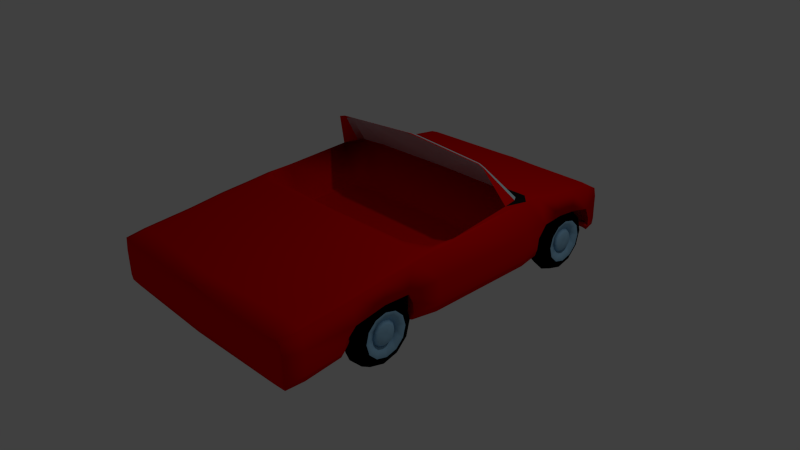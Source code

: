 # Source: car.blend  (saved by Blender 2.75.0; exported with 4.5.12 LTS)
import bpy
from mathutils import Matrix  # noqa: F401  (used for matrix-valued properties, if any)

bpy.ops.wm.read_factory_settings(use_empty=True)
scene = bpy.context.scene
scene.name = 'Scene'

# ---- collections
col_collection_1 = bpy.data.collections.new('Collection 1'); scene.collection.children.link(col_collection_1)

# ---- materials (node trees are filled in below, after node groups)
mat_car_main = bpy.data.materials.new('car-main')
mat_car_main.alpha_threshold = 0.0
mat_car_main.use_transparent_shadow = False
mat_car_main.diffuse_color = (0.8, 0.0008931, 0.0, 1.0)
mat_car_main.roughness = 0.5
mat_car_main.line_color = (0.0, 0.0, 0.0, 1.0)
mat_glass = bpy.data.materials.new('glass')
mat_glass.alpha_threshold = 0.0
mat_glass.use_transparent_shadow = False
mat_glass.diffuse_color = (0.5185, 0.7545, 0.8, 1.0)
mat_glass.roughness = 0.5
mat_underglass = bpy.data.materials.new('underglass')
mat_underglass.alpha_threshold = 0.0
mat_underglass.use_transparent_shadow = False
mat_underglass.diffuse_color = (0.01109, 0.01109, 0.01109, 1.0)
mat_underglass.specular_color = (0.2019, 0.2019, 0.2019)
mat_underglass.roughness = 0.5
mat_underglass.specular_intensity = 0.03237
mat_wheel_tyre = bpy.data.materials.new('wheel-tyre')
mat_wheel_tyre.alpha_threshold = 0.0
mat_wheel_tyre.use_transparent_shadow = False
mat_wheel_tyre.diffuse_color = (0.0, 0.0, 0.0, 1.0)
mat_wheel_tyre.specular_color = (0.2598, 0.2598, 0.2598)
mat_wheel_tyre.roughness = 0.5
mat_wheel_tyre.specular_intensity = 0.1906
mat_wheel_center = bpy.data.materials.new('wheel-center')
mat_wheel_center.alpha_threshold = 0.0
mat_wheel_center.use_transparent_shadow = False
mat_wheel_center.diffuse_color = (0.3224, 0.5831, 0.8, 1.0)
mat_wheel_center.roughness = 0.5

# ---- material node trees

# ---- world
world_world = bpy.data.worlds.new('World'); scene.world = world_world
world_world.color = (0.05088, 0.05088, 0.05088)
world_world.use_sun_shadow = False
world_world.sun_shadow_jitter_overblur = 0.0
world_world.cycles.sampling_method = 'MANUAL'
world_world.cycles.sample_map_resolution = 256

# ---- cameras
cam_camera = bpy.data.cameras.new('Camera')
cam_camera.clip_end = 100.0
cam_camera.lens = 35.0
cam_camera.sensor_width = 32.0
cam_camera.sensor_height = 18.0
cam_camera.ortho_scale = 7.314
cam_camera.dof.focus_distance = 0.0
cam_camera.dof.aperture_fstop = 128.0

# ---- lights
light_lamp = bpy.data.lights.new('Lamp', 'POINT')
light_lamp.transmission_factor = 0.0
light_lamp.cutoff_distance = 30.0
light_lamp.energy = 100.0
light_lamp.shadow_buffer_clip_start = 1.001
light_lamp.shadow_soft_size = 0.1
light_lamp.shadow_maximum_resolution = 0.006
light_lamp.use_absolute_resolution = True
light_lamp.cycles.use_multiple_importance_sampling = False

# ---- meshes
me_cube = bpy.data.meshes.new('Cube')
me_cube.from_pydata([(1.552, 1.084, 0.01829), (1.552, -0.4261, 0.01829), (1.458, 1.216, 0.8252), (1.554, -0.4674, 0.8131), (1.454, 2.686, 0.0166), (1.446, 2.686, 0.5453), (1.544, -2.556, 0.01816), (1.544, -2.556, 0.5964), (1.601, 1.084, 0.4669), (1.601, -0.4261, 0.4571), (1.458, 2.698, 0.4291), (1.552, -2.565, 0.4249), (1.601, 1.084, 0.1292), (1.601, -0.4261, 0.1292), (1.458, 2.698, 0.09742), (1.552, -2.565, 0.09223), (1.494, -1.788, 0.01931), (1.552, -1.667, 0.6901), (1.561, -1.627, 0.3719), (1.52, -1.769, 0.084), (1.45, -1.554, 0.4098), (1.458, 1.779, 0.7316), (1.55, 1.818, 0.4647), (1.424, -0.826, 0.467), (1.552, -2.312, 0.01514), (1.574, -2.312, 0.3841), (1.574, -2.312, 0.09616), (1.552, -2.312, 0.6311), (1.525, 2.413, 0.351), (1.516, 2.498, 0.07363), (1.493, 2.498, 0.008895), (1.458, 2.531, 0.6324), (1.552, -0.7965, 0.7829), (1.494, -0.7577, 0.0278), (1.561, -0.8656, 0.4311), (1.522, -0.7534, 0.1116), (1.494, 1.415, 0.01892), (1.458, 1.453, 0.8008), (1.555, 1.52, 0.444), (1.516, 1.424, 0.106), (1.347, 1.084, 0.004514), (1.347, -0.4261, 0.004514), (1.345, 1.325, 0.8398), (1.345, -0.6663, 0.84), (1.347, 2.689, 0.01475), (1.339, 2.689, 0.5494), (1.347, -2.565, 0.01475), (1.347, -2.565, 0.6038), (1.347, -2.592, 0.4229), (1.347, 2.707, 0.4283), (1.347, -2.592, 0.09184), (1.347, 2.707, 0.09727), (1.347, -1.667, 0.7293), (1.358, -1.615, 0.01412), (1.347, 1.779, 0.7476), (1.137, 1.785, 0.01591), (1.347, -2.312, 0.6573), (1.347, -2.312, 0.004514), (1.347, 2.531, 0.6465), (1.179, 2.522, 0.01912), (1.356, -0.8315, 0.0154), (1.347, -0.7965, 0.8263), (1.176, 1.457, 0.02272), (1.347, 1.453, 0.819), (1.482, 0.7971, 0.9092), (1.522, -0.1325, 0.8366), (1.175, 1.251, 0.841), (1.175, -0.594, 0.8411), (1.438, 2.484, 0.4139), (1.436, 1.487, 0.521), (1.425, -0.7532, 0.1327), (1.42, 1.443, 0.1462), (1.442, 2.533, 0.1075), (1.436, -1.627, 0.1091), (1.552, -2.565, 0.2237), (1.527, -1.744, 0.2018), (1.574, -2.312, 0.2134), (1.347, -2.592, 0.2227), (1.445, -1.627, 0.252), (1.567, -1.217, 0.4494), (1.438, -1.19, 0.5038), (1.552, -1.19, 0.7508), (1.347, -1.19, 0.7824), (1.601, 1.084, 0.2344), (1.601, -0.4261, 0.2345), (1.527, -0.7695, 0.2618), (1.522, 1.439, 0.2631), (1.423, -0.7532, 0.3248), (1.429, 1.443, 0.3418), (1.458, 2.168, 0.677), (1.538, 2.127, 0.4273), (1.347, 2.168, 0.6921), (1.436, 1.785, 0.5377), (1.436, 2.157, 0.4864), (1.211, 1.788, 0.06281), (1.215, 2.409, 0.05558), (1.21, 1.524, 0.06128), (1.23, 2.409, 0.4016), (1.228, 1.524, 0.4963), (1.212, 1.521, 0.1664), (1.233, 2.411, 0.1339), (1.22, 1.521, 0.3317), (1.227, 1.788, 0.4836), (1.228, 2.117, 0.4427), (1.221, 1.795, 0.3011), (1.458, 2.698, 0.2557), (1.215, 1.795, 0.1709), (1.521, 2.485, 0.1968), (1.347, 2.707, 0.2553), (1.443, 2.533, 0.2621), (1.234, 2.411, 0.2677), (1.226, 2.103, 0.2834), (1.137, 2.157, 0.01591), (1.211, 2.117, 0.06234), (1.477, -0.8458, 0.4491), (1.221, 2.103, 0.1643), (1.449, -1.667, 0.7097), (1.482, 1.503, 0.4825), (1.482, 2.448, 0.3824), (1.478, -1.698, 0.09654), (1.449, -2.312, 0.6442), (1.491, -1.59, 0.3909), (1.43, 2.51, 0.01401), (1.449, -0.7965, 0.8046), (1.474, -0.7533, 0.1221), (1.429, 1.436, 0.02082), (1.449, 1.084, 0.0114), (1.449, -0.4261, 0.0114), (1.402, 1.27, 0.8325), (1.449, -0.5668, 0.8265), (1.4, 2.688, 0.01568), (1.392, 2.688, 0.5474), (1.445, -2.561, 0.01645), (1.445, -2.561, 0.6001), (1.449, -2.579, 0.4239), (1.402, 2.703, 0.4287), (1.449, -2.579, 0.09204), (1.402, 2.703, 0.09735), (1.426, -1.701, 0.01671), (1.402, 1.779, 0.7396), (1.449, -2.312, 0.009826), (1.402, 2.531, 0.6394), (1.425, -0.7946, 0.0216), (1.402, 1.453, 0.8099), (1.385, 1.096, 0.9027), (1.419, -0.4886, 0.8388), (1.468, 1.433, 0.1261), (1.479, 2.516, 0.09055), (1.486, -1.686, 0.2269), (1.449, -2.579, 0.2232), (1.449, -1.19, 0.7666), (1.48, -1.204, 0.4766), (1.475, -0.7614, 0.2933), (1.476, 1.441, 0.3025), (1.402, 2.168, 0.6846), (1.478, 1.801, 0.5012), (1.478, 2.142, 0.4568), (1.402, 2.703, 0.2555), (1.482, 2.509, 0.2294), (1.295, 0.5902, 1.401), (1.153, 0.6721, 1.396), (1.192, 0.7334, 1.341), (1.102, 0.7437, 1.366), (1.5, -1.667, 0.6999), (1.5, -2.312, 0.6376), (1.462, 2.504, 0.01145), (1.5, -0.7965, 0.7937), (1.461, 1.425, 0.01987), (1.5, -1.19, 0.7587), (1.501, -1.21, 0.463), (1.501, -0.7655, 0.2775), (1.499, 1.44, 0.2828), (1.499, 2.134, 0.4421), (1.504, -0.8557, 0.4401), (1.505, 1.511, 0.4633), (1.504, 2.431, 0.3667), (1.499, -1.734, 0.09027), (1.511, -1.609, 0.3814), (1.498, -0.7533, 0.1168), (1.5, 1.084, 0.01485), (1.5, -0.4261, 0.01485), (1.43, 1.243, 0.8288), (1.501, -0.5171, 0.8198), (1.427, 2.687, 0.01614), (1.419, 2.687, 0.5463), (1.495, -2.559, 0.01731), (1.495, -2.559, 0.5983), (1.5, -2.572, 0.4244), (1.43, 2.7, 0.4289), (1.5, -2.572, 0.09213), (1.43, 2.7, 0.09738), (1.46, -1.744, 0.01801), (1.43, 1.779, 0.7356), (1.5, -2.312, 0.01248), (1.43, 2.531, 0.6359), (1.46, -0.7761, 0.0247), (1.43, 1.453, 0.8053), (1.44, 1.016, 0.9059), (1.479, -0.4027, 0.8377), (1.492, 1.429, 0.116), (1.498, 2.507, 0.08209), (1.506, -1.715, 0.2143), (1.5, -2.572, 0.2234), (1.43, 2.168, 0.6808), (1.499, 1.81, 0.4829), (1.43, 2.7, 0.2556), (1.501, 2.497, 0.2131), (1.243, 0.6618, 1.371), (1.204, 0.6005, 1.426), (1.432, 0.7192, 0.3103), (1.465, -0.05869, 0.2495), (1.175, 1.099, 0.2532), (1.175, -0.4449, 0.2532), (1.351, 0.9692, 0.3048), (1.379, -0.3567, 0.2513), (1.396, 0.9021, 0.3075), (1.429, -0.2848, 0.2504), (1.363, 0.6244, 0.3004), (1.389, 0.03124, 0.254), (1.168, 0.9139, 0.2569), (1.168, -0.2632, 0.2569), (1.302, 0.8149, 0.2962), (1.323, -0.1959, 0.2555), (1.337, 0.7637, 0.2983), (1.361, -0.1412, 0.2548), (-1.552, 1.084, 0.01829), (-1.552, -0.4261, 0.01829), (-1.458, 1.216, 0.8252), (-1.554, -0.4674, 0.8131), (-1.454, 2.686, 0.0166), (-1.446, 2.686, 0.5453), (-1.544, -2.556, 0.01816), (-1.544, -2.556, 0.5964), (-1.601, 1.084, 0.4669), (-1.601, -0.4261, 0.4571), (-1.458, 2.698, 0.4291), (-1.552, -2.565, 0.4249), (-1.601, 1.084, 0.1292), (-1.601, -0.4261, 0.1292), (-1.458, 2.698, 0.09742), (-1.552, -2.565, 0.09223), (-1.494, -1.788, 0.01931), (-1.552, -1.667, 0.6901), (-1.561, -1.627, 0.3719), (-1.52, -1.769, 0.084), (-1.45, -1.554, 0.4098), (-1.458, 1.779, 0.7316), (-1.55, 1.818, 0.4647), (-1.424, -0.826, 0.467), (-1.552, -2.312, 0.01514), (-1.574, -2.312, 0.3841), (-1.574, -2.312, 0.09616), (-1.552, -2.312, 0.6311), (-1.525, 2.413, 0.351), (-1.516, 2.498, 0.07363), (-1.493, 2.498, 0.008895), (-1.458, 2.531, 0.6324), (-1.552, -0.7965, 0.7829), (-1.494, -0.7577, 0.0278), (-1.561, -0.8656, 0.4311), (-1.522, -0.7534, 0.1116), (-1.494, 1.415, 0.01892), (-1.458, 1.453, 0.8008), (-1.555, 1.52, 0.444), (-1.516, 1.424, 0.106), (-1.347, 1.084, 0.004514), (-1.347, -0.4261, 0.004514), (-1.345, 1.325, 0.8398), (-1.345, -0.6663, 0.84), (-1.347, 2.689, 0.01475), (-1.339, 2.689, 0.5494), (-1.347, -2.565, 0.01475), (-1.347, -2.565, 0.6038), (-1.347, -2.592, 0.4229), (-1.347, 2.707, 0.4283), (-1.347, -2.592, 0.09184), (-1.347, 2.707, 0.09727), (-1.347, -1.667, 0.7293), (-1.358, -1.615, 0.01412), (-1.347, 1.779, 0.7476), (-1.137, 1.785, 0.01591), (-1.347, -2.312, 0.6573), (-1.347, -2.312, 0.004514), (-1.347, 2.531, 0.6465), (-1.179, 2.522, 0.01912), (-1.356, -0.8315, 0.0154), (-1.347, -0.7965, 0.8263), (-1.176, 1.457, 0.02272), (-1.347, 1.453, 0.819), (0.0, 1.319, 0.004514), (0.0, -0.6624, 0.004514), (0.0, 1.319, 0.8413), (0.0, -0.6624, 0.8413), (0.0, 2.707, 0.004515), (0.0, 2.707, 0.5726), (0.0, -2.592, 0.004514), (0.0, -2.592, 0.6261), (0.0, -2.592, 0.4242), (0.0, 2.707, 0.4242), (0.0, -2.592, 0.08639), (0.0, 2.707, 0.0864), (0.0, -1.627, 0.004514), (0.0, 1.774, 0.7948), (0.0, -2.38, 0.004514), (0.0, 2.562, 0.6429), (0.0, -0.7532, 0.004514), (0.0, 1.422, 0.8295), (0.0, -1.627, 0.7337), (0.0, 1.774, 0.004514), (0.0, -2.38, 0.6498), (0.0, 2.562, 0.004515), (0.0, -0.7532, 0.8311), (0.0, 1.422, 0.004514), (-1.482, 0.7971, 0.9092), (-1.522, -0.1325, 0.8366), (-1.175, 1.251, 0.841), (-1.175, -0.594, 0.8411), (0.0, 1.277, 0.8413), (0.0, -0.62, 0.8413), (-1.438, 2.484, 0.4139), (-1.436, 1.487, 0.521), (-1.425, -0.7532, 0.1327), (-1.42, 1.443, 0.1462), (-1.442, 2.533, 0.1075), (-1.436, -1.627, 0.1091), (-1.552, -2.565, 0.2237), (-1.527, -1.744, 0.2018), (-1.574, -2.312, 0.2134), (-1.347, -2.592, 0.2227), (0.0, -2.592, 0.2118), (-1.445, -1.627, 0.252), (-1.567, -1.217, 0.4494), (-1.438, -1.19, 0.5038), (-1.552, -1.19, 0.7508), (-1.347, -1.19, 0.7824), (0.0, -1.19, 0.7824), (-1.601, 1.084, 0.2344), (-1.601, -0.4261, 0.2345), (-1.527, -0.7695, 0.2618), (-1.522, 1.439, 0.2631), (-1.423, -0.7532, 0.3248), (-1.429, 1.443, 0.3418), (-1.458, 2.168, 0.677), (-1.538, 2.127, 0.4273), (-1.347, 2.168, 0.6921), (0.0, 2.168, 0.7188), (-1.436, 1.785, 0.5377), (-1.436, 2.157, 0.4864), (-1.211, 1.788, 0.06281), (-1.215, 2.409, 0.05558), (-1.21, 1.524, 0.06128), (-1.23, 2.409, 0.4016), (-1.228, 1.524, 0.4963), (-1.212, 1.521, 0.1664), (-1.233, 2.411, 0.1339), (-1.22, 1.521, 0.3317), (-1.227, 1.788, 0.4836), (-1.228, 2.117, 0.4427), (-1.221, 1.795, 0.3011), (-1.458, 2.698, 0.2557), (-1.215, 1.795, 0.1709), (-1.521, 2.485, 0.1968), (-1.347, 2.707, 0.2553), (0.0, 2.707, 0.2553), (-1.443, 2.533, 0.2621), (-1.234, 2.411, 0.2677), (-1.226, 2.103, 0.2834), (-1.137, 2.157, 0.01591), (0.0, 2.168, 0.004515), (-1.211, 2.117, 0.06234), (-1.477, -0.8458, 0.4491), (-1.221, 2.103, 0.1643), (-1.449, -1.667, 0.7097), (-1.482, 1.503, 0.4825), (-1.482, 2.448, 0.3824), (-1.478, -1.698, 0.09654), (-1.449, -2.312, 0.6442), (-1.491, -1.59, 0.3909), (-1.43, 2.51, 0.01401), (-1.449, -0.7965, 0.8046), (-1.474, -0.7533, 0.1221), (-1.429, 1.436, 0.02082), (-1.449, 1.084, 0.0114), (-1.449, -0.4261, 0.0114), (-1.402, 1.27, 0.8325), (-1.449, -0.5668, 0.8265), (-1.4, 2.688, 0.01568), (-1.392, 2.688, 0.5474), (-1.445, -2.561, 0.01645), (-1.445, -2.561, 0.6001), (-1.449, -2.579, 0.4239), (-1.402, 2.703, 0.4287), (-1.449, -2.579, 0.09204), (-1.402, 2.703, 0.09735), (-1.426, -1.701, 0.01671), (-1.402, 1.779, 0.7396), (-1.449, -2.312, 0.009826), (-1.402, 2.531, 0.6394), (-1.425, -0.7946, 0.0216), (-1.402, 1.453, 0.8099), (-1.385, 1.096, 0.9027), (-1.419, -0.4886, 0.8388), (-1.468, 1.433, 0.1261), (-1.479, 2.516, 0.09055), (-1.486, -1.686, 0.2269), (-1.449, -2.579, 0.2232), (-1.449, -1.19, 0.7666), (-1.48, -1.204, 0.4766), (-1.475, -0.7614, 0.2933), (-1.476, 1.441, 0.3025), (-1.402, 2.168, 0.6846), (-1.478, 1.801, 0.5012), (-1.478, 2.142, 0.4568), (-1.402, 2.703, 0.2555), (-1.482, 2.509, 0.2294), (-1.295, 0.5902, 1.401), (-1.153, 0.6721, 1.396), (-1.192, 0.7334, 1.341), (-1.102, 0.7437, 1.366), (-1.5, -1.667, 0.6999), (-1.5, -2.312, 0.6376), (-1.462, 2.504, 0.01145), (-1.5, -0.7965, 0.7937), (-1.461, 1.425, 0.01987), (-1.5, -1.19, 0.7587), (-1.501, -1.21, 0.463), (-1.501, -0.7655, 0.2775), (-1.499, 1.44, 0.2828), (-1.499, 2.134, 0.4421), (-1.504, -0.8557, 0.4401), (-1.505, 1.511, 0.4633), (-1.504, 2.431, 0.3667), (-1.499, -1.734, 0.09027), (-1.511, -1.609, 0.3814), (-1.498, -0.7533, 0.1168), (-1.5, 1.084, 0.01485), (-1.5, -0.4261, 0.01485), (-1.43, 1.243, 0.8288), (-1.501, -0.5171, 0.8198), (-1.427, 2.687, 0.01614), (-1.419, 2.687, 0.5463), (-1.495, -2.559, 0.01731), (-1.495, -2.559, 0.5983), (-1.5, -2.572, 0.4244), (-1.43, 2.7, 0.4289), (-1.5, -2.572, 0.09213), (-1.43, 2.7, 0.09738), (-1.46, -1.744, 0.01801), (-1.43, 1.779, 0.7356), (-1.5, -2.312, 0.01248), (-1.43, 2.531, 0.6359), (-1.46, -0.7761, 0.0247), (-1.43, 1.453, 0.8053), (-1.44, 1.016, 0.9059), (-1.479, -0.4027, 0.8377), (-1.492, 1.429, 0.116), (-1.498, 2.507, 0.08209), (-1.506, -1.715, 0.2143), (-1.5, -2.572, 0.2234), (-1.43, 2.168, 0.6808), (-1.499, 1.81, 0.4829), (-1.43, 2.7, 0.2556), (-1.501, 2.497, 0.2131), (-1.243, 0.6618, 1.371), (-1.204, 0.6005, 1.426), (0.0, 0.6914, 1.465), (0.0, 0.763, 1.435), (0.0, 0.6198, 1.495), (-1.432, 0.7192, 0.3103), (-1.465, -0.05869, 0.2495), (-1.175, 1.099, 0.2532), (-1.175, -0.4449, 0.2532), (0.0, 1.121, 0.2534), (0.0, -0.4667, 0.2534), (-1.351, 0.9692, 0.3048), (-1.379, -0.3567, 0.2513), (-1.396, 0.9021, 0.3075), (-1.429, -0.2848, 0.2504), (-1.363, 0.6244, 0.3004), (-1.389, 0.03124, 0.254), (-1.168, 0.9139, 0.2569), (-1.168, -0.2632, 0.2569), (0.0, 0.9304, 0.257), (0.0, -0.2798, 0.257), (-1.302, 0.8149, 0.2962), (-1.323, -0.1959, 0.2555), (-1.337, 0.7637, 0.2983), (-1.361, -0.1412, 0.2548)], [], [(291, 42, 63, 306), (8, 2, 3, 9), (193, 24, 6, 185), (29, 30, 4, 14), (194, 31, 5, 184), (25, 27, 7, 11), (76, 25, 11, 74), (31, 28, 10, 5), (83, 8, 9, 84), (0, 12, 13, 1), (24, 26, 15, 6), (107, 29, 14, 105), (151, 80, 23, 114), (191, 176, 19, 16), (79, 81, 17, 18), (195, 33, 35, 178), (206, 107, 29, 200), (37, 38, 22, 21), (196, 37, 21, 192), (147, 72, 59, 122), (16, 19, 26, 24), (75, 18, 25, 76), (18, 17, 27, 25), (191, 16, 24, 193), (171, 199, 39, 86), (89, 90, 28, 31), (203, 89, 31, 194), (170, 178, 35, 85), (180, 1, 33, 195), (9, 3, 32, 34), (84, 9, 34, 85), (1, 13, 35, 33), (12, 0, 36, 39), (181, 2, 37, 196), (2, 8, 38, 37), (83, 12, 39, 86), (126, 40, 62, 125), (129, 43, 61, 123), (290, 41, 60, 305), (199, 39, 36, 167), (345, 91, 58, 304), (301, 53, 57, 303), (116, 52, 56, 120), (156, 155, 92, 93), (306, 63, 54, 302), (305, 60, 53, 301), (150, 82, 52, 116), (157, 137, 51, 108), (132, 136, 50, 46), (131, 135, 49, 45), (149, 134, 48, 77), (120, 56, 47, 133), (134, 133, 47, 48), (304, 58, 45, 294), (137, 130, 44, 51), (122, 59, 44, 130), (303, 57, 46, 295), (126, 127, 41, 40), (40, 289, 312, 62), (43, 292, 311, 61), (112, 368, 310, 59), (52, 307, 309, 56), (62, 312, 308, 55), (82, 335, 307, 52), (108, 51, 300, 363), (46, 50, 299, 295), (45, 49, 298, 294), (77, 48, 297, 329), (56, 309, 296, 47), (48, 47, 296, 297), (51, 44, 293, 300), (59, 310, 293, 44), (40, 41, 290, 289), (3, 2, 64, 65), (292, 43, 67, 318), (128, 42, 66, 144), (42, 291, 317, 66), (182, 3, 65, 198), (148, 119, 73, 78), (121, 148, 78, 20), (50, 77, 329, 299), (136, 149, 77, 50), (19, 75, 76, 26), (26, 76, 74, 15), (61, 311, 335, 82), (123, 61, 82, 150), (34, 32, 81, 79), (121, 20, 80, 151), (8, 83, 86, 38), (13, 84, 85, 35), (173, 170, 85, 34), (174, 171, 86, 38), (12, 83, 84, 13), (302, 54, 91, 345), (192, 21, 89, 203), (21, 22, 90, 89), (118, 156, 93, 68), (155, 117, 69, 92), (112, 59, 95, 113), (62, 55, 94, 96), (71, 62, 96, 99), (68, 93, 103, 97), (59, 72, 100, 95), (93, 92, 102, 103), (92, 69, 98, 102), (88, 69, 98, 101), (109, 72, 100, 110), (71, 88, 101, 99), (94, 106, 99, 96), (101, 104, 106, 99), (98, 102, 104, 101), (68, 109, 110, 97), (49, 108, 363, 298), (135, 157, 108, 49), (175, 28, 107, 206), (28, 107, 105, 10), (103, 102, 104, 111), (97, 103, 111, 110), (55, 112, 113, 94), (55, 308, 368, 112), (113, 95, 100, 115), (100, 115, 111, 110), (115, 106, 94, 113), (111, 104, 106, 115), (68, 118, 158, 109), (188, 205, 157, 135), (204, 174, 117, 155), (175, 172, 156, 118), (54, 139, 154, 91), (69, 88, 153, 117), (23, 87, 152, 114), (177, 121, 151, 169), (166, 123, 150, 168), (189, 202, 149, 136), (177, 201, 148, 121), (201, 176, 119, 148), (43, 129, 145, 67), (181, 128, 144, 197), (179, 180, 127, 126), (165, 122, 130, 183), (190, 183, 130, 137), (187, 186, 133, 134), (164, 120, 133, 186), (202, 187, 134, 149), (184, 188, 135, 131), (185, 189, 136, 132), (205, 190, 137, 157), (168, 150, 116, 163), (172, 204, 155, 156), (163, 116, 120, 164), (71, 146, 125, 62), (182, 129, 123, 166), (179, 126, 125, 167), (42, 128, 143, 63), (41, 127, 142, 60), (87, 70, 124, 152), (91, 154, 141, 58), (88, 71, 146, 153), (53, 138, 140, 57), (200, 147, 122, 165), (63, 143, 139, 54), (109, 158, 147, 72), (60, 142, 124, 70), (53, 73, 119, 138), (169, 151, 114, 173), (58, 141, 131, 45), (57, 140, 132, 46), (207, 161, 162, 160), (197, 144, 161, 207), (64, 197, 207, 159), (159, 207, 160, 208), (79, 169, 173, 34), (29, 200, 165, 30), (0, 179, 167, 36), (3, 182, 166, 32), (17, 163, 164, 27), (90, 22, 204, 172), (81, 168, 163, 17), (105, 14, 190, 205), (6, 15, 189, 185), (5, 10, 188, 184), (74, 11, 187, 202), (27, 164, 186, 7), (11, 7, 186, 187), (14, 4, 183, 190), (30, 165, 183, 4), (0, 1, 180, 179), (2, 181, 197, 64), (75, 19, 176, 201), (18, 75, 201, 177), (15, 74, 202, 189), (32, 166, 168, 81), (18, 177, 169, 79), (28, 90, 172, 175), (22, 38, 174, 204), (10, 105, 205, 188), (118, 175, 206, 158), (139, 192, 203, 154), (117, 153, 171, 174), (114, 152, 170, 173), (129, 182, 198, 145), (146, 199, 167, 125), (128, 181, 196, 143), (127, 180, 195, 142), (152, 124, 178, 170), (154, 203, 194, 141), (153, 146, 199, 171), (138, 191, 193, 140), (143, 196, 192, 139), (158, 206, 200, 147), (142, 195, 178, 124), (138, 119, 176, 191), (141, 194, 184, 131), (140, 193, 185, 132), (160, 162, 466, 465), (208, 160, 465, 467), (318, 67, 212, 473), (145, 198, 216, 214), (144, 66, 211, 213), (67, 145, 214, 212), (64, 197, 215, 209), (66, 317, 472, 211), (197, 144, 213, 215), (198, 65, 210, 216), (65, 64, 209, 210), (213, 211, 219, 221), (216, 210, 218, 224), (215, 213, 221, 223), (212, 214, 222, 220), (214, 216, 224, 222), (211, 472, 482, 219), (210, 209, 217, 218), (209, 215, 223, 217), (473, 212, 220, 483), (482, 483, 220, 219), (219, 220, 222, 221), (221, 222, 224, 223), (218, 217, 223, 224), (161, 144, 66, 162), (162, 66, 317, 466), (291, 306, 288, 267), (233, 234, 228, 227), (449, 441, 231, 249), (254, 239, 229, 255), (450, 440, 230, 256), (250, 236, 232, 252), (327, 325, 236, 250), (256, 230, 235, 253), (336, 337, 234, 233), (225, 226, 238, 237), (249, 231, 240, 251), (361, 359, 239, 254), (407, 370, 248, 332), (447, 241, 244, 432), (331, 243, 242, 333), (451, 434, 260, 258), (462, 456, 254, 361), (262, 246, 247, 263), (452, 448, 246, 262), (403, 378, 284, 323), (241, 249, 251, 244), (326, 327, 250, 243), (243, 250, 252, 242), (447, 449, 249, 241), (427, 339, 264, 455), (342, 256, 253, 343), (459, 450, 256, 342), (426, 338, 260, 434), (436, 451, 258, 226), (234, 259, 257, 228), (337, 338, 259, 234), (226, 258, 260, 238), (237, 264, 261, 225), (437, 452, 262, 227), (227, 262, 263, 233), (336, 339, 264, 237), (382, 381, 287, 265), (385, 379, 286, 268), (290, 305, 285, 266), (455, 423, 261, 264), (345, 304, 283, 344), (301, 303, 282, 278), (372, 376, 281, 277), (412, 347, 346, 411), (306, 302, 279, 288), (305, 301, 278, 285), (406, 372, 277, 334), (413, 362, 276, 393), (388, 271, 275, 392), (387, 270, 274, 391), (405, 328, 273, 390), (376, 389, 272, 281), (390, 273, 272, 389), (304, 294, 270, 283), (393, 276, 269, 386), (378, 386, 269, 284), (303, 295, 271, 282), (382, 265, 266, 383), (265, 287, 312, 289), (268, 286, 311, 292), (367, 284, 310, 368), (277, 281, 309, 307), (287, 280, 308, 312), (334, 277, 307, 335), (362, 363, 300, 276), (271, 295, 299, 275), (270, 294, 298, 274), (328, 329, 297, 273), (281, 272, 296, 309), (273, 297, 296, 272), (276, 300, 293, 269), (284, 269, 293, 310), (265, 289, 290, 266), (228, 314, 313, 227), (292, 318, 316, 268), (384, 400, 315, 267), (267, 315, 317, 291), (438, 454, 314, 228), (404, 330, 324, 375), (377, 245, 330, 404), (275, 299, 329, 328), (392, 275, 328, 405), (244, 251, 327, 326), (251, 240, 325, 327), (286, 334, 335, 311), (379, 406, 334, 286), (259, 331, 333, 257), (377, 407, 332, 245), (233, 263, 339, 336), (238, 260, 338, 337), (429, 259, 338, 426), (430, 263, 339, 427), (237, 238, 337, 336), (302, 345, 344, 279), (448, 459, 342, 246), (246, 342, 343, 247), (374, 319, 347, 412), (411, 346, 320, 373), (367, 369, 349, 284), (287, 350, 348, 280), (322, 353, 350, 287), (319, 351, 357, 347), (284, 349, 354, 323), (347, 357, 356, 346), (346, 356, 352, 320), (341, 355, 352, 320), (364, 365, 354, 323), (322, 353, 355, 341), (348, 350, 353, 360), (355, 353, 360, 358), (352, 355, 358, 356), (319, 351, 365, 364), (274, 298, 363, 362), (391, 274, 362, 413), (431, 462, 361, 253), (253, 235, 359, 361), (357, 366, 358, 356), (351, 365, 366, 357), (280, 348, 369, 367), (280, 367, 368, 308), (369, 371, 354, 349), (354, 365, 366, 371), (371, 369, 348, 360), (366, 371, 360, 358), (319, 364, 414, 374), (444, 391, 413, 461), (460, 411, 373, 430), (431, 374, 412, 428), (279, 344, 410, 395), (320, 373, 409, 341), (248, 370, 408, 340), (433, 425, 407, 377), (422, 424, 406, 379), (445, 392, 405, 458), (433, 377, 404, 457), (457, 404, 375, 432), (268, 316, 401, 385), (437, 453, 400, 384), (435, 382, 383, 436), (421, 439, 386, 378), (446, 393, 386, 439), (443, 390, 389, 442), (420, 442, 389, 376), (458, 405, 390, 443), (440, 387, 391, 444), (441, 388, 392, 445), (461, 413, 393, 446), (424, 419, 372, 406), (428, 412, 411, 460), (419, 420, 376, 372), (322, 287, 381, 402), (438, 422, 379, 385), (435, 423, 381, 382), (267, 288, 399, 384), (266, 285, 398, 383), (340, 408, 380, 321), (344, 283, 397, 410), (341, 409, 402, 322), (278, 282, 396, 394), (456, 421, 378, 403), (288, 279, 395, 399), (364, 323, 403, 414), (285, 321, 380, 398), (278, 394, 375, 324), (425, 429, 370, 407), (283, 270, 387, 397), (282, 271, 388, 396), (463, 416, 418, 417), (453, 463, 417, 400), (313, 415, 463, 453), (415, 464, 416, 463), (331, 259, 429, 425), (254, 255, 421, 456), (225, 261, 423, 435), (228, 257, 422, 438), (242, 252, 420, 419), (343, 428, 460, 247), (333, 242, 419, 424), (359, 461, 446, 239), (231, 441, 445, 240), (230, 440, 444, 235), (325, 458, 443, 236), (252, 232, 442, 420), (236, 443, 442, 232), (239, 446, 439, 229), (255, 229, 439, 421), (225, 435, 436, 226), (227, 313, 453, 437), (326, 457, 432, 244), (243, 433, 457, 326), (240, 445, 458, 325), (257, 333, 424, 422), (243, 331, 425, 433), (253, 431, 428, 343), (247, 460, 430, 263), (235, 444, 461, 359), (374, 414, 462, 431), (395, 410, 459, 448), (373, 430, 427, 409), (370, 429, 426, 408), (385, 401, 454, 438), (402, 381, 423, 455), (384, 399, 452, 437), (383, 398, 451, 436), (408, 426, 434, 380), (410, 397, 450, 459), (409, 427, 455, 402), (394, 396, 449, 447), (399, 395, 448, 452), (414, 403, 456, 462), (398, 380, 434, 451), (394, 447, 432, 375), (397, 387, 440, 450), (396, 388, 441, 449), (416, 465, 466, 418), (464, 467, 465, 416), (318, 473, 471, 316), (401, 475, 477, 454), (400, 474, 470, 315), (316, 471, 475, 401), (313, 468, 476, 453), (315, 470, 472, 317), (453, 476, 474, 400), (454, 477, 469, 314), (314, 469, 468, 313), (474, 484, 480, 470), (477, 487, 479, 469), (476, 486, 484, 474), (471, 481, 485, 475), (475, 485, 487, 477), (470, 480, 482, 472), (469, 479, 478, 468), (468, 478, 486, 476), (473, 483, 481, 471), (482, 480, 481, 483), (480, 484, 485, 481), (484, 486, 487, 485), (479, 487, 486, 478), (417, 418, 315, 400), (418, 466, 317, 315)])
me_cube.polygons.foreach_set('use_smooth', [1, 1, 1, 1, 1, 1, 1, 1, 1, 1, 1, 1, 1, 1, 1, 1, 1, 1, 1, 1, 1, 1, 1, 1, 1, 1, 1, 1, 1, 1, 1, 1, 1, 1, 1, 1, 1, 1, 1, 1, 1, 1, 1, 1, 1, 1, 1, 1, 1, 1, 1, 1, 1, 1, 1, 1, 1, 1, 1, 1, 1, 1, 1, 1, 1, 1, 1, 1, 1, 1, 1, 1, 1, 1, 1, 1, 1, 1, 1, 1, 1, 1, 1, 1, 1, 1, 1, 1, 1, 1, 1, 1, 1, 1, 1, 1, 1, 1, 1, 1, 1, 1, 1, 1, 1, 1, 1, 1, 1, 1, 1, 1, 1, 1, 1, 1, 1, 1, 1, 1, 1, 1, 1, 1, 1, 1, 1, 1, 1, 1, 1, 1, 1, 1, 1, 1, 1, 1, 1, 1, 1, 1, 1, 1, 1, 1, 1, 1, 1, 1, 1, 1, 1, 1, 1, 1, 1, 1, 1, 1, 1, 1, 1, 1, 1, 1, 1, 1, 1, 1, 1, 1, 1, 1, 1, 1, 1, 1, 1, 1, 1, 1, 1, 1, 1, 1, 1, 1, 1, 1, 1, 1, 1, 1, 1, 1, 1, 1, 1, 1, 1, 1, 1, 1, 1, 1, 1, 1, 1, 1, 1, 1, 1, 1, 1, 1, 1, 1, 1, 1, 1, 1, 1, 1, 1, 1, 1, 1, 1, 1, 1, 1, 1, 1, 1, 1, 1, 1, 0, 0, 1, 1, 1, 1, 1, 1, 1, 1, 1, 1, 1, 1, 1, 1, 1, 1, 1, 1, 1, 1, 1, 1, 1, 1, 1, 1, 1, 1, 1, 1, 1, 1, 1, 1, 1, 1, 1, 1, 1, 1, 1, 1, 1, 1, 1, 1, 1, 1, 1, 1, 1, 1, 1, 1, 1, 1, 1, 1, 1, 1, 1, 1, 1, 1, 1, 1, 1, 1, 1, 1, 1, 1, 1, 1, 1, 1, 1, 1, 1, 1, 1, 1, 1, 1, 1, 1, 1, 1, 1, 1, 1, 1, 1, 1, 1, 1, 1, 1, 1, 1, 1, 1, 1, 1, 1, 1, 1, 1, 1, 1, 1, 1, 1, 1, 1, 1, 1, 1, 1, 1, 1, 1, 1, 1, 1, 1, 1, 1, 1, 1, 1, 1, 1, 1, 1, 1, 1, 1, 1, 1, 1, 1, 1, 1, 1, 1, 1, 1, 1, 1, 1, 1, 1, 1, 1, 1, 1, 1, 1, 1, 1, 1, 1, 1, 1, 1, 1, 1, 1, 1, 1, 1, 1, 1, 1, 1, 1, 1, 1, 1, 1, 1, 1, 1, 1, 1, 1, 1, 1, 1, 1, 1, 1, 1, 1, 1, 1, 1, 1, 1, 1, 1, 1, 1, 1, 1, 1, 1, 1, 1, 1, 1, 1, 1, 1, 1, 1, 1, 1, 1, 1, 1, 1, 1, 1, 1, 1, 1, 1, 1, 1, 1, 1, 1, 1, 1, 1, 1, 0, 0])
me_cube.polygons.foreach_set('material_index', [0, 0, 0, 0, 0, 0, 0, 0, 0, 0, 0, 0, 0, 0, 0, 0, 0, 0, 0, 0, 0, 0, 0, 0, 0, 0, 0, 0, 0, 0, 0, 0, 0, 0, 0, 0, 0, 0, 0, 0, 0, 0, 0, 0, 0, 0, 0, 0, 0, 0, 0, 0, 0, 0, 0, 0, 0, 0, 0, 0, 0, 0, 0, 0, 0, 0, 0, 0, 0, 0, 0, 0, 0, 0, 0, 2, 2, 0, 0, 0, 0, 0, 0, 0, 0, 0, 0, 0, 0, 0, 0, 0, 0, 0, 0, 0, 0, 0, 0, 0, 0, 0, 0, 0, 0, 0, 0, 0, 0, 0, 0, 0, 0, 0, 0, 0, 0, 0, 0, 0, 0, 0, 0, 0, 0, 0, 0, 0, 0, 0, 0, 0, 0, 0, 0, 0, 0, 2, 0, 0, 0, 0, 0, 0, 0, 0, 0, 0, 0, 0, 0, 0, 0, 0, 0, 0, 0, 0, 0, 0, 0, 0, 0, 0, 0, 0, 0, 1, 1, 0, 0, 0, 0, 0, 0, 0, 0, 0, 0, 0, 0, 0, 0, 0, 0, 0, 0, 2, 0, 0, 0, 0, 0, 0, 0, 0, 0, 0, 0, 0, 0, 0, 0, 0, 0, 0, 0, 0, 0, 0, 0, 0, 0, 0, 1, 0, 0, 0, 0, 0, 0, 0, 0, 0, 0, 0, 0, 0, 0, 0, 0, 0, 0, 0, 0, 0, 0, 0, 1, 1, 0, 0, 0, 0, 0, 0, 0, 0, 0, 0, 0, 0, 0, 0, 0, 0, 0, 0, 0, 0, 0, 0, 0, 0, 0, 0, 0, 0, 0, 0, 0, 0, 0, 0, 0, 0, 0, 0, 0, 0, 0, 0, 0, 0, 0, 0, 0, 0, 0, 0, 0, 0, 0, 0, 0, 0, 0, 0, 0, 0, 0, 0, 0, 0, 0, 0, 0, 0, 0, 0, 0, 0, 0, 0, 0, 2, 2, 0, 0, 0, 0, 0, 0, 0, 0, 0, 0, 0, 0, 0, 0, 0, 0, 0, 0, 0, 0, 0, 0, 0, 0, 0, 0, 0, 0, 0, 0, 0, 0, 0, 0, 0, 0, 0, 0, 0, 0, 0, 0, 0, 0, 0, 0, 0, 0, 0, 0, 0, 0, 0, 0, 0, 0, 0, 0, 0, 0, 2, 0, 0, 0, 0, 0, 0, 0, 0, 0, 0, 0, 0, 0, 0, 0, 0, 0, 0, 0, 0, 0, 0, 0, 0, 0, 0, 0, 0, 0, 1, 1, 0, 0, 0, 0, 0, 0, 0, 0, 0, 0, 0, 0, 0, 0, 0, 0, 0, 0, 2, 0, 0, 0, 0, 0, 0, 0, 0, 0, 0, 0, 0, 0, 0, 0, 0, 0, 0, 0, 0, 0, 0, 0, 0, 0, 0, 1, 0, 0, 0, 0, 0, 0, 0, 0, 0, 0, 0, 0, 0, 0, 0, 0, 0, 0, 0, 0, 0, 0, 0, 1, 1])
me_cube.materials.append(mat_car_main)
me_cube.materials.append(mat_glass)
me_cube.materials.append(mat_underglass)
me_cube.use_remesh_preserve_volume = False
me_cube.use_remesh_preserve_attributes = False
me_cube.use_mirror_vertex_groups = False
me_cube.update()
me_torus_012 = bpy.data.meshes.new('Torus.012')
me_torus_012.from_pydata([(-0.02799, 3.576e-07, -0.4483), (0.08817, 3.576e-07, -0.4019), (0.1407, 3.576e-07, -0.2863), (0.09509, 3.576e-07, -0.1637), (-0.02799, 3.576e-07, -0.1104), (-0.1511, 3.576e-07, -0.1637), (-0.1967, 3.576e-07, -0.2863), (-0.1441, 3.576e-07, -0.4019), (-0.02799, 0.2242, -0.3882), (0.08817, 0.201, -0.3481), (0.1407, 0.1432, -0.2479), (0.09509, 0.0819, -0.1418), (-0.02799, 0.05525, -0.09561), (-0.1511, 0.0819, -0.1418), (-0.1967, 0.1432, -0.2479), (-0.1441, 0.201, -0.3481), (-0.02799, 0.3883, -0.2241), (0.08817, 0.3482, -0.2009), (0.1407, 0.248, -0.1431), (0.09509, 0.1419, -0.08183), (-0.02799, 0.09569, -0.05517), (-0.1511, 0.1419, -0.08183), (-0.1967, 0.248, -0.1431), (-0.1441, 0.3482, -0.2009), (-0.02799, 0.4484, 7.522e-05), (0.08817, 0.402, 7.516e-05), (0.1407, 0.2864, 7.522e-05), (0.09509, 0.1638, 7.522e-05), (-0.02799, 0.1105, 7.522e-05), (-0.1511, 0.1638, 7.522e-05), (-0.1967, 0.2864, 7.516e-05), (-0.1441, 0.402, 7.516e-05), (-0.02799, 0.3883, 0.2243), (0.08817, 0.3482, 0.2011), (0.1407, 0.248, 0.1433), (0.09509, 0.1419, 0.08198), (-0.02799, 0.09569, 0.05532), (-0.1511, 0.1419, 0.08198), (-0.1967, 0.248, 0.1433), (-0.1441, 0.3482, 0.2011), (-0.02799, 0.2242, 0.3884), (0.08817, 0.201, 0.3482), (0.1407, 0.1432, 0.2481), (0.09509, 0.0819, 0.1419), (-0.02799, 0.05525, 0.09576), (-0.1511, 0.0819, 0.1419), (-0.1967, 0.1432, 0.2481), (-0.1441, 0.201, 0.3482), (-0.02799, 3.576e-07, 0.4484), (0.08817, 3.576e-07, 0.4021), (0.1407, 3.576e-07, 0.2864), (0.09509, 3.576e-07, 0.1639), (-0.02799, 3.576e-07, 0.1106), (-0.1511, 3.576e-07, 0.1639), (-0.1967, 3.576e-07, 0.2864), (-0.1441, 3.576e-07, 0.4021), (-0.02799, -0.2242, 0.3884), (0.08817, -0.201, 0.3482), (0.1407, -0.1432, 0.2481), (0.09509, -0.0819, 0.1419), (-0.02799, -0.05525, 0.09576), (-0.1511, -0.0819, 0.1419), (-0.1967, -0.1432, 0.2481), (-0.1441, -0.201, 0.3482), (-0.02799, -0.3883, 0.2243), (0.08817, -0.3482, 0.2011), (0.1407, -0.248, 0.1433), (0.09509, -0.1419, 0.08198), (-0.02799, -0.09569, 0.05532), (-0.1511, -0.1419, 0.08198), (-0.1967, -0.248, 0.1433), (-0.1441, -0.3482, 0.2011), (-0.02799, -0.4484, 7.522e-05), (0.08817, -0.402, 7.516e-05), (0.1407, -0.2864, 7.522e-05), (0.09509, -0.1638, 7.522e-05), (-0.02799, -0.1105, 7.522e-05), (-0.1511, -0.1638, 7.522e-05), (-0.1967, -0.2864, 7.516e-05), (-0.1441, -0.402, 7.516e-05), (-0.02799, -0.3883, -0.2241), (0.08817, -0.3482, -0.2009), (0.1407, -0.248, -0.1431), (0.09509, -0.1419, -0.08183), (-0.02799, -0.09569, -0.05517), (-0.1511, -0.1419, -0.08183), (-0.1967, -0.248, -0.1431), (-0.1441, -0.3482, -0.2009), (-0.02799, -0.2242, -0.3882), (0.08817, -0.201, -0.3481), (0.1407, -0.1432, -0.2479), (0.09509, -0.0819, -0.1418), (-0.02799, -0.05525, -0.09561), (-0.1511, -0.0819, -0.1418), (-0.1967, -0.1432, -0.2479), (-0.1441, -0.201, -0.3481), (0.1343, 3.576e-07, -0.1212), (0.1343, 0.06065, -0.105), (0.1343, 0.105, -0.06057), (0.1343, 0.1213, 7.522e-05), (0.1343, 0.105, 0.06072), (0.1343, 0.06065, 0.1051), (0.1343, 3.576e-07, 0.1214), (0.1343, -0.06065, 0.1051), (0.1343, -0.105, 0.06072), (0.1343, -0.1213, 7.522e-05), (0.1343, -0.105, -0.06057), (0.1343, -0.06065, -0.105), (0.1343, 2.384e-07, -0.03481), (0.1343, 0.01744, -0.03014), (0.1343, 0.03138, -0.004285), (0.1343, 0.01744, 0.03029), (0.1343, 2.384e-07, 0.03496), (0.1343, -0.01744, 0.03029), (0.1343, -0.03138, -0.004285), (0.1343, -0.01744, -0.03014)], [], [(0, 8, 9, 1), (1, 9, 10, 2), (2, 10, 11, 3), (3, 11, 12, 4), (4, 12, 13, 5), (5, 13, 14, 6), (6, 14, 15, 7), (0, 7, 15, 8), (8, 16, 17, 9), (9, 17, 18, 10), (10, 18, 19, 11), (11, 19, 20, 12), (12, 20, 21, 13), (13, 21, 22, 14), (14, 22, 23, 15), (15, 23, 16, 8), (16, 24, 25, 17), (17, 25, 26, 18), (18, 26, 27, 19), (19, 27, 28, 20), (20, 28, 29, 21), (21, 29, 30, 22), (22, 30, 31, 23), (23, 31, 24, 16), (24, 32, 33, 25), (25, 33, 34, 26), (26, 34, 35, 27), (27, 35, 36, 28), (28, 36, 37, 29), (29, 37, 38, 30), (30, 38, 39, 31), (31, 39, 32, 24), (32, 40, 41, 33), (33, 41, 42, 34), (34, 42, 43, 35), (35, 43, 44, 36), (36, 44, 45, 37), (37, 45, 46, 38), (38, 46, 47, 39), (39, 47, 40, 32), (40, 48, 49, 41), (41, 49, 50, 42), (42, 50, 51, 43), (43, 51, 52, 44), (44, 52, 53, 45), (45, 53, 54, 46), (46, 54, 55, 47), (47, 55, 48, 40), (48, 56, 57, 49), (49, 57, 58, 50), (50, 58, 59, 51), (51, 59, 60, 52), (52, 60, 61, 53), (53, 61, 62, 54), (54, 62, 63, 55), (55, 63, 56, 48), (56, 64, 65, 57), (57, 65, 66, 58), (58, 66, 67, 59), (59, 67, 68, 60), (60, 68, 69, 61), (61, 69, 70, 62), (62, 70, 71, 63), (63, 71, 64, 56), (64, 72, 73, 65), (65, 73, 74, 66), (66, 74, 75, 67), (67, 75, 76, 68), (68, 76, 77, 69), (69, 77, 78, 70), (70, 78, 79, 71), (71, 79, 72, 64), (72, 80, 81, 73), (73, 81, 82, 74), (74, 82, 83, 75), (75, 83, 84, 76), (76, 84, 85, 77), (77, 85, 86, 78), (78, 86, 87, 79), (79, 87, 80, 72), (80, 88, 89, 81), (81, 89, 90, 82), (82, 90, 91, 83), (83, 91, 92, 84), (84, 92, 93, 85), (85, 93, 94, 86), (86, 94, 95, 87), (87, 95, 88, 80), (88, 0, 1, 89), (89, 1, 2, 90), (90, 2, 3, 91), (91, 3, 4, 92), (92, 4, 5, 93), (93, 5, 6, 94), (94, 6, 7, 95), (95, 7, 0, 88), (43, 35, 100, 101), (19, 11, 97, 98), (59, 51, 102, 103), (3, 91, 107, 96), (35, 27, 99, 100), (91, 83, 106, 107), (67, 59, 103, 104), (51, 43, 101, 102), (83, 75, 105, 106), (11, 3, 96, 97), (27, 19, 98, 99), (75, 67, 104, 105), (113, 112, 111, 114), (101, 100, 110, 111), (96, 107, 115, 108), (98, 97, 109, 110), (102, 101, 111, 112), (103, 102, 112, 113), (107, 106, 114, 115), (110, 115, 114, 111), (104, 103, 113, 114), (97, 96, 108, 109), (110, 109, 108, 115), (99, 98, 110), (105, 104, 114), (106, 105, 114), (100, 99, 110)])
me_torus_012.polygons.foreach_set('use_smooth', [True] * 123)
me_torus_012.polygons.foreach_set('material_index', [0, 0, 1, 1, 0, 0, 0, 0, 0, 0, 1, 1, 0, 0, 0, 0, 0, 0, 1, 1, 0, 0, 0, 0, 0, 0, 1, 1, 0, 0, 0, 0, 0, 0, 1, 1, 0, 0, 0, 0, 0, 0, 1, 1, 0, 0, 0, 0, 0, 0, 1, 1, 0, 0, 0, 0, 0, 0, 1, 1, 0, 0, 0, 0, 0, 0, 1, 1, 0, 0, 0, 0, 0, 0, 1, 1, 0, 0, 0, 0, 0, 0, 1, 1, 0, 0, 0, 0, 0, 0, 1, 1, 0, 0, 0, 0, 1, 1, 1, 1, 1, 1, 1, 1, 1, 1, 1, 1, 1, 1, 1, 1, 1, 1, 1, 1, 1, 1, 1, 1, 1, 1, 1])
me_torus_012.materials.append(mat_wheel_tyre)
me_torus_012.materials.append(mat_wheel_center)
me_torus_012.use_remesh_preserve_volume = False
me_torus_012.use_remesh_preserve_attributes = False
me_torus_012.use_mirror_vertex_groups = False
me_torus_012.update()
me_torus_011 = bpy.data.meshes.new('Torus.011')
me_torus_011.from_pydata([(-0.02799, 3.576e-07, -0.4483), (0.08817, 3.576e-07, -0.4019), (0.1407, 3.576e-07, -0.2863), (0.09509, 3.576e-07, -0.1637), (-0.02799, 3.576e-07, -0.1104), (-0.1511, 3.576e-07, -0.1637), (-0.1967, 3.576e-07, -0.2863), (-0.1441, 3.576e-07, -0.4019), (-0.02799, 0.2242, -0.3882), (0.08817, 0.201, -0.3481), (0.1407, 0.1432, -0.2479), (0.09509, 0.0819, -0.1418), (-0.02799, 0.05525, -0.09561), (-0.1511, 0.0819, -0.1418), (-0.1967, 0.1432, -0.2479), (-0.1441, 0.201, -0.3481), (-0.02799, 0.3883, -0.2241), (0.08817, 0.3482, -0.2009), (0.1407, 0.248, -0.1431), (0.09509, 0.1419, -0.08183), (-0.02799, 0.09569, -0.05517), (-0.1511, 0.1419, -0.08183), (-0.1967, 0.248, -0.1431), (-0.1441, 0.3482, -0.2009), (-0.02799, 0.4484, 7.522e-05), (0.08817, 0.402, 7.516e-05), (0.1407, 0.2864, 7.522e-05), (0.09509, 0.1638, 7.522e-05), (-0.02799, 0.1105, 7.522e-05), (-0.1511, 0.1638, 7.522e-05), (-0.1967, 0.2864, 7.516e-05), (-0.1441, 0.402, 7.516e-05), (-0.02799, 0.3883, 0.2243), (0.08817, 0.3482, 0.2011), (0.1407, 0.248, 0.1433), (0.09509, 0.1419, 0.08198), (-0.02799, 0.09569, 0.05532), (-0.1511, 0.1419, 0.08198), (-0.1967, 0.248, 0.1433), (-0.1441, 0.3482, 0.2011), (-0.02799, 0.2242, 0.3884), (0.08817, 0.201, 0.3482), (0.1407, 0.1432, 0.2481), (0.09509, 0.0819, 0.1419), (-0.02799, 0.05525, 0.09576), (-0.1511, 0.0819, 0.1419), (-0.1967, 0.1432, 0.2481), (-0.1441, 0.201, 0.3482), (-0.02799, 3.576e-07, 0.4484), (0.08817, 3.576e-07, 0.4021), (0.1407, 3.576e-07, 0.2864), (0.09509, 3.576e-07, 0.1639), (-0.02799, 3.576e-07, 0.1106), (-0.1511, 3.576e-07, 0.1639), (-0.1967, 3.576e-07, 0.2864), (-0.1441, 3.576e-07, 0.4021), (-0.02799, -0.2242, 0.3884), (0.08817, -0.201, 0.3482), (0.1407, -0.1432, 0.2481), (0.09509, -0.0819, 0.1419), (-0.02799, -0.05525, 0.09576), (-0.1511, -0.0819, 0.1419), (-0.1967, -0.1432, 0.2481), (-0.1441, -0.201, 0.3482), (-0.02799, -0.3883, 0.2243), (0.08817, -0.3482, 0.2011), (0.1407, -0.248, 0.1433), (0.09509, -0.1419, 0.08198), (-0.02799, -0.09569, 0.05532), (-0.1511, -0.1419, 0.08198), (-0.1967, -0.248, 0.1433), (-0.1441, -0.3482, 0.2011), (-0.02799, -0.4484, 7.522e-05), (0.08817, -0.402, 7.516e-05), (0.1407, -0.2864, 7.522e-05), (0.09509, -0.1638, 7.522e-05), (-0.02799, -0.1105, 7.522e-05), (-0.1511, -0.1638, 7.522e-05), (-0.1967, -0.2864, 7.516e-05), (-0.1441, -0.402, 7.516e-05), (-0.02799, -0.3883, -0.2241), (0.08817, -0.3482, -0.2009), (0.1407, -0.248, -0.1431), (0.09509, -0.1419, -0.08183), (-0.02799, -0.09569, -0.05517), (-0.1511, -0.1419, -0.08183), (-0.1967, -0.248, -0.1431), (-0.1441, -0.3482, -0.2009), (-0.02799, -0.2242, -0.3882), (0.08817, -0.201, -0.3481), (0.1407, -0.1432, -0.2479), (0.09509, -0.0819, -0.1418), (-0.02799, -0.05525, -0.09561), (-0.1511, -0.0819, -0.1418), (-0.1967, -0.1432, -0.2479), (-0.1441, -0.201, -0.3481), (0.1343, 3.576e-07, -0.1212), (0.1343, 0.06065, -0.105), (0.1343, 0.105, -0.06057), (0.1343, 0.1213, 7.522e-05), (0.1343, 0.105, 0.06072), (0.1343, 0.06065, 0.1051), (0.1343, 3.576e-07, 0.1214), (0.1343, -0.06065, 0.1051), (0.1343, -0.105, 0.06072), (0.1343, -0.1213, 7.522e-05), (0.1343, -0.105, -0.06057), (0.1343, -0.06065, -0.105), (0.1343, 2.384e-07, -0.03481), (0.1343, 0.01744, -0.03014), (0.1343, 0.03138, -0.004285), (0.1343, 0.01744, 0.03029), (0.1343, 2.384e-07, 0.03496), (0.1343, -0.01744, 0.03029), (0.1343, -0.03138, -0.004285), (0.1343, -0.01744, -0.03014)], [], [(0, 8, 9, 1), (1, 9, 10, 2), (2, 10, 11, 3), (3, 11, 12, 4), (4, 12, 13, 5), (5, 13, 14, 6), (6, 14, 15, 7), (0, 7, 15, 8), (8, 16, 17, 9), (9, 17, 18, 10), (10, 18, 19, 11), (11, 19, 20, 12), (12, 20, 21, 13), (13, 21, 22, 14), (14, 22, 23, 15), (15, 23, 16, 8), (16, 24, 25, 17), (17, 25, 26, 18), (18, 26, 27, 19), (19, 27, 28, 20), (20, 28, 29, 21), (21, 29, 30, 22), (22, 30, 31, 23), (23, 31, 24, 16), (24, 32, 33, 25), (25, 33, 34, 26), (26, 34, 35, 27), (27, 35, 36, 28), (28, 36, 37, 29), (29, 37, 38, 30), (30, 38, 39, 31), (31, 39, 32, 24), (32, 40, 41, 33), (33, 41, 42, 34), (34, 42, 43, 35), (35, 43, 44, 36), (36, 44, 45, 37), (37, 45, 46, 38), (38, 46, 47, 39), (39, 47, 40, 32), (40, 48, 49, 41), (41, 49, 50, 42), (42, 50, 51, 43), (43, 51, 52, 44), (44, 52, 53, 45), (45, 53, 54, 46), (46, 54, 55, 47), (47, 55, 48, 40), (48, 56, 57, 49), (49, 57, 58, 50), (50, 58, 59, 51), (51, 59, 60, 52), (52, 60, 61, 53), (53, 61, 62, 54), (54, 62, 63, 55), (55, 63, 56, 48), (56, 64, 65, 57), (57, 65, 66, 58), (58, 66, 67, 59), (59, 67, 68, 60), (60, 68, 69, 61), (61, 69, 70, 62), (62, 70, 71, 63), (63, 71, 64, 56), (64, 72, 73, 65), (65, 73, 74, 66), (66, 74, 75, 67), (67, 75, 76, 68), (68, 76, 77, 69), (69, 77, 78, 70), (70, 78, 79, 71), (71, 79, 72, 64), (72, 80, 81, 73), (73, 81, 82, 74), (74, 82, 83, 75), (75, 83, 84, 76), (76, 84, 85, 77), (77, 85, 86, 78), (78, 86, 87, 79), (79, 87, 80, 72), (80, 88, 89, 81), (81, 89, 90, 82), (82, 90, 91, 83), (83, 91, 92, 84), (84, 92, 93, 85), (85, 93, 94, 86), (86, 94, 95, 87), (87, 95, 88, 80), (88, 0, 1, 89), (89, 1, 2, 90), (90, 2, 3, 91), (91, 3, 4, 92), (92, 4, 5, 93), (93, 5, 6, 94), (94, 6, 7, 95), (95, 7, 0, 88), (43, 35, 100, 101), (19, 11, 97, 98), (59, 51, 102, 103), (3, 91, 107, 96), (35, 27, 99, 100), (91, 83, 106, 107), (67, 59, 103, 104), (51, 43, 101, 102), (83, 75, 105, 106), (11, 3, 96, 97), (27, 19, 98, 99), (75, 67, 104, 105), (113, 112, 111, 114), (101, 100, 110, 111), (96, 107, 115, 108), (98, 97, 109, 110), (102, 101, 111, 112), (103, 102, 112, 113), (107, 106, 114, 115), (110, 115, 114, 111), (104, 103, 113, 114), (97, 96, 108, 109), (110, 109, 108, 115), (99, 98, 110), (105, 104, 114), (106, 105, 114), (100, 99, 110)])
me_torus_011.polygons.foreach_set('use_smooth', [True] * 123)
me_torus_011.polygons.foreach_set('material_index', [0, 0, 1, 1, 0, 0, 0, 0, 0, 0, 1, 1, 0, 0, 0, 0, 0, 0, 1, 1, 0, 0, 0, 0, 0, 0, 1, 1, 0, 0, 0, 0, 0, 0, 1, 1, 0, 0, 0, 0, 0, 0, 1, 1, 0, 0, 0, 0, 0, 0, 1, 1, 0, 0, 0, 0, 0, 0, 1, 1, 0, 0, 0, 0, 0, 0, 1, 1, 0, 0, 0, 0, 0, 0, 1, 1, 0, 0, 0, 0, 0, 0, 1, 1, 0, 0, 0, 0, 0, 0, 1, 1, 0, 0, 0, 0, 1, 1, 1, 1, 1, 1, 1, 1, 1, 1, 1, 1, 1, 1, 1, 1, 1, 1, 1, 1, 1, 1, 1, 1, 1, 1, 1])
me_torus_011.materials.append(mat_wheel_tyre)
me_torus_011.materials.append(mat_wheel_center)
me_torus_011.use_remesh_preserve_volume = False
me_torus_011.use_remesh_preserve_attributes = False
me_torus_011.use_mirror_vertex_groups = False
me_torus_011.update()
me_torus_010 = bpy.data.meshes.new('Torus.010')
me_torus_010.from_pydata([(-0.02799, 3.576e-07, -0.4483), (0.08817, 3.576e-07, -0.4019), (0.1407, 3.576e-07, -0.2863), (0.09509, 3.576e-07, -0.1637), (-0.02799, 3.576e-07, -0.1104), (-0.1511, 3.576e-07, -0.1637), (-0.1967, 3.576e-07, -0.2863), (-0.1441, 3.576e-07, -0.4019), (-0.02799, 0.2242, -0.3882), (0.08817, 0.201, -0.3481), (0.1407, 0.1432, -0.2479), (0.09509, 0.0819, -0.1418), (-0.02799, 0.05525, -0.09561), (-0.1511, 0.0819, -0.1418), (-0.1967, 0.1432, -0.2479), (-0.1441, 0.201, -0.3481), (-0.02799, 0.3883, -0.2241), (0.08817, 0.3482, -0.2009), (0.1407, 0.248, -0.1431), (0.09509, 0.1419, -0.08183), (-0.02799, 0.09569, -0.05517), (-0.1511, 0.1419, -0.08183), (-0.1967, 0.248, -0.1431), (-0.1441, 0.3482, -0.2009), (-0.02799, 0.4484, 7.522e-05), (0.08817, 0.402, 7.516e-05), (0.1407, 0.2864, 7.522e-05), (0.09509, 0.1638, 7.522e-05), (-0.02799, 0.1105, 7.522e-05), (-0.1511, 0.1638, 7.522e-05), (-0.1967, 0.2864, 7.516e-05), (-0.1441, 0.402, 7.516e-05), (-0.02799, 0.3883, 0.2243), (0.08817, 0.3482, 0.2011), (0.1407, 0.248, 0.1433), (0.09509, 0.1419, 0.08198), (-0.02799, 0.09569, 0.05532), (-0.1511, 0.1419, 0.08198), (-0.1967, 0.248, 0.1433), (-0.1441, 0.3482, 0.2011), (-0.02799, 0.2242, 0.3884), (0.08817, 0.201, 0.3482), (0.1407, 0.1432, 0.2481), (0.09509, 0.0819, 0.1419), (-0.02799, 0.05525, 0.09576), (-0.1511, 0.0819, 0.1419), (-0.1967, 0.1432, 0.2481), (-0.1441, 0.201, 0.3482), (-0.02799, 3.576e-07, 0.4484), (0.08817, 3.576e-07, 0.4021), (0.1407, 3.576e-07, 0.2864), (0.09509, 3.576e-07, 0.1639), (-0.02799, 3.576e-07, 0.1106), (-0.1511, 3.576e-07, 0.1639), (-0.1967, 3.576e-07, 0.2864), (-0.1441, 3.576e-07, 0.4021), (-0.02799, -0.2242, 0.3884), (0.08817, -0.201, 0.3482), (0.1407, -0.1432, 0.2481), (0.09509, -0.0819, 0.1419), (-0.02799, -0.05525, 0.09576), (-0.1511, -0.0819, 0.1419), (-0.1967, -0.1432, 0.2481), (-0.1441, -0.201, 0.3482), (-0.02799, -0.3883, 0.2243), (0.08817, -0.3482, 0.2011), (0.1407, -0.248, 0.1433), (0.09509, -0.1419, 0.08198), (-0.02799, -0.09569, 0.05532), (-0.1511, -0.1419, 0.08198), (-0.1967, -0.248, 0.1433), (-0.1441, -0.3482, 0.2011), (-0.02799, -0.4484, 7.522e-05), (0.08817, -0.402, 7.516e-05), (0.1407, -0.2864, 7.522e-05), (0.09509, -0.1638, 7.522e-05), (-0.02799, -0.1105, 7.522e-05), (-0.1511, -0.1638, 7.522e-05), (-0.1967, -0.2864, 7.516e-05), (-0.1441, -0.402, 7.516e-05), (-0.02799, -0.3883, -0.2241), (0.08817, -0.3482, -0.2009), (0.1407, -0.248, -0.1431), (0.09509, -0.1419, -0.08183), (-0.02799, -0.09569, -0.05517), (-0.1511, -0.1419, -0.08183), (-0.1967, -0.248, -0.1431), (-0.1441, -0.3482, -0.2009), (-0.02799, -0.2242, -0.3882), (0.08817, -0.201, -0.3481), (0.1407, -0.1432, -0.2479), (0.09509, -0.0819, -0.1418), (-0.02799, -0.05525, -0.09561), (-0.1511, -0.0819, -0.1418), (-0.1967, -0.1432, -0.2479), (-0.1441, -0.201, -0.3481), (0.1343, 3.576e-07, -0.1212), (0.1343, 0.06065, -0.105), (0.1343, 0.105, -0.06057), (0.1343, 0.1213, 7.522e-05), (0.1343, 0.105, 0.06072), (0.1343, 0.06065, 0.1051), (0.1343, 3.576e-07, 0.1214), (0.1343, -0.06065, 0.1051), (0.1343, -0.105, 0.06072), (0.1343, -0.1213, 7.522e-05), (0.1343, -0.105, -0.06057), (0.1343, -0.06065, -0.105), (0.1343, 2.384e-07, -0.03481), (0.1343, 0.01744, -0.03014), (0.1343, 0.03138, -0.004285), (0.1343, 0.01744, 0.03029), (0.1343, 2.384e-07, 0.03496), (0.1343, -0.01744, 0.03029), (0.1343, -0.03138, -0.004285), (0.1343, -0.01744, -0.03014)], [], [(0, 8, 9, 1), (1, 9, 10, 2), (2, 10, 11, 3), (3, 11, 12, 4), (4, 12, 13, 5), (5, 13, 14, 6), (6, 14, 15, 7), (0, 7, 15, 8), (8, 16, 17, 9), (9, 17, 18, 10), (10, 18, 19, 11), (11, 19, 20, 12), (12, 20, 21, 13), (13, 21, 22, 14), (14, 22, 23, 15), (15, 23, 16, 8), (16, 24, 25, 17), (17, 25, 26, 18), (18, 26, 27, 19), (19, 27, 28, 20), (20, 28, 29, 21), (21, 29, 30, 22), (22, 30, 31, 23), (23, 31, 24, 16), (24, 32, 33, 25), (25, 33, 34, 26), (26, 34, 35, 27), (27, 35, 36, 28), (28, 36, 37, 29), (29, 37, 38, 30), (30, 38, 39, 31), (31, 39, 32, 24), (32, 40, 41, 33), (33, 41, 42, 34), (34, 42, 43, 35), (35, 43, 44, 36), (36, 44, 45, 37), (37, 45, 46, 38), (38, 46, 47, 39), (39, 47, 40, 32), (40, 48, 49, 41), (41, 49, 50, 42), (42, 50, 51, 43), (43, 51, 52, 44), (44, 52, 53, 45), (45, 53, 54, 46), (46, 54, 55, 47), (47, 55, 48, 40), (48, 56, 57, 49), (49, 57, 58, 50), (50, 58, 59, 51), (51, 59, 60, 52), (52, 60, 61, 53), (53, 61, 62, 54), (54, 62, 63, 55), (55, 63, 56, 48), (56, 64, 65, 57), (57, 65, 66, 58), (58, 66, 67, 59), (59, 67, 68, 60), (60, 68, 69, 61), (61, 69, 70, 62), (62, 70, 71, 63), (63, 71, 64, 56), (64, 72, 73, 65), (65, 73, 74, 66), (66, 74, 75, 67), (67, 75, 76, 68), (68, 76, 77, 69), (69, 77, 78, 70), (70, 78, 79, 71), (71, 79, 72, 64), (72, 80, 81, 73), (73, 81, 82, 74), (74, 82, 83, 75), (75, 83, 84, 76), (76, 84, 85, 77), (77, 85, 86, 78), (78, 86, 87, 79), (79, 87, 80, 72), (80, 88, 89, 81), (81, 89, 90, 82), (82, 90, 91, 83), (83, 91, 92, 84), (84, 92, 93, 85), (85, 93, 94, 86), (86, 94, 95, 87), (87, 95, 88, 80), (88, 0, 1, 89), (89, 1, 2, 90), (90, 2, 3, 91), (91, 3, 4, 92), (92, 4, 5, 93), (93, 5, 6, 94), (94, 6, 7, 95), (95, 7, 0, 88), (43, 35, 100, 101), (19, 11, 97, 98), (59, 51, 102, 103), (3, 91, 107, 96), (35, 27, 99, 100), (91, 83, 106, 107), (67, 59, 103, 104), (51, 43, 101, 102), (83, 75, 105, 106), (11, 3, 96, 97), (27, 19, 98, 99), (75, 67, 104, 105), (113, 112, 111, 114), (101, 100, 110, 111), (96, 107, 115, 108), (98, 97, 109, 110), (102, 101, 111, 112), (103, 102, 112, 113), (107, 106, 114, 115), (110, 115, 114, 111), (104, 103, 113, 114), (97, 96, 108, 109), (110, 109, 108, 115), (99, 98, 110), (105, 104, 114), (106, 105, 114), (100, 99, 110)])
me_torus_010.polygons.foreach_set('use_smooth', [True] * 123)
me_torus_010.polygons.foreach_set('material_index', [0, 0, 1, 1, 0, 0, 0, 0, 0, 0, 1, 1, 0, 0, 0, 0, 0, 0, 1, 1, 0, 0, 0, 0, 0, 0, 1, 1, 0, 0, 0, 0, 0, 0, 1, 1, 0, 0, 0, 0, 0, 0, 1, 1, 0, 0, 0, 0, 0, 0, 1, 1, 0, 0, 0, 0, 0, 0, 1, 1, 0, 0, 0, 0, 0, 0, 1, 1, 0, 0, 0, 0, 0, 0, 1, 1, 0, 0, 0, 0, 0, 0, 1, 1, 0, 0, 0, 0, 0, 0, 1, 1, 0, 0, 0, 0, 1, 1, 1, 1, 1, 1, 1, 1, 1, 1, 1, 1, 1, 1, 1, 1, 1, 1, 1, 1, 1, 1, 1, 1, 1, 1, 1])
me_torus_010.materials.append(mat_wheel_tyre)
me_torus_010.materials.append(mat_wheel_center)
me_torus_010.use_remesh_preserve_volume = False
me_torus_010.use_remesh_preserve_attributes = False
me_torus_010.use_mirror_vertex_groups = False
me_torus_010.update()
me_torus = bpy.data.meshes.new('Torus')
me_torus.from_pydata([(-0.02799, 3.576e-07, -0.4483), (0.08817, 3.576e-07, -0.4019), (0.1407, 3.576e-07, -0.2863), (0.09509, 3.576e-07, -0.1637), (-0.02799, 3.576e-07, -0.1104), (-0.1511, 3.576e-07, -0.1637), (-0.1967, 3.576e-07, -0.2863), (-0.1441, 3.576e-07, -0.4019), (-0.02799, 0.2242, -0.3882), (0.08817, 0.201, -0.3481), (0.1407, 0.1432, -0.2479), (0.09509, 0.0819, -0.1418), (-0.02799, 0.05525, -0.09561), (-0.1511, 0.0819, -0.1418), (-0.1967, 0.1432, -0.2479), (-0.1441, 0.201, -0.3481), (-0.02799, 0.3883, -0.2241), (0.08817, 0.3482, -0.2009), (0.1407, 0.248, -0.1431), (0.09509, 0.1419, -0.08183), (-0.02799, 0.09569, -0.05517), (-0.1511, 0.1419, -0.08183), (-0.1967, 0.248, -0.1431), (-0.1441, 0.3482, -0.2009), (-0.02799, 0.4484, 7.522e-05), (0.08817, 0.402, 7.516e-05), (0.1407, 0.2864, 7.522e-05), (0.09509, 0.1638, 7.522e-05), (-0.02799, 0.1105, 7.522e-05), (-0.1511, 0.1638, 7.522e-05), (-0.1967, 0.2864, 7.516e-05), (-0.1441, 0.402, 7.516e-05), (-0.02799, 0.3883, 0.2243), (0.08817, 0.3482, 0.2011), (0.1407, 0.248, 0.1433), (0.09509, 0.1419, 0.08198), (-0.02799, 0.09569, 0.05532), (-0.1511, 0.1419, 0.08198), (-0.1967, 0.248, 0.1433), (-0.1441, 0.3482, 0.2011), (-0.02799, 0.2242, 0.3884), (0.08817, 0.201, 0.3482), (0.1407, 0.1432, 0.2481), (0.09509, 0.0819, 0.1419), (-0.02799, 0.05525, 0.09576), (-0.1511, 0.0819, 0.1419), (-0.1967, 0.1432, 0.2481), (-0.1441, 0.201, 0.3482), (-0.02799, 3.576e-07, 0.4484), (0.08817, 3.576e-07, 0.4021), (0.1407, 3.576e-07, 0.2864), (0.09509, 3.576e-07, 0.1639), (-0.02799, 3.576e-07, 0.1106), (-0.1511, 3.576e-07, 0.1639), (-0.1967, 3.576e-07, 0.2864), (-0.1441, 3.576e-07, 0.4021), (-0.02799, -0.2242, 0.3884), (0.08817, -0.201, 0.3482), (0.1407, -0.1432, 0.2481), (0.09509, -0.0819, 0.1419), (-0.02799, -0.05525, 0.09576), (-0.1511, -0.0819, 0.1419), (-0.1967, -0.1432, 0.2481), (-0.1441, -0.201, 0.3482), (-0.02799, -0.3883, 0.2243), (0.08817, -0.3482, 0.2011), (0.1407, -0.248, 0.1433), (0.09509, -0.1419, 0.08198), (-0.02799, -0.09569, 0.05532), (-0.1511, -0.1419, 0.08198), (-0.1967, -0.248, 0.1433), (-0.1441, -0.3482, 0.2011), (-0.02799, -0.4484, 7.522e-05), (0.08817, -0.402, 7.516e-05), (0.1407, -0.2864, 7.522e-05), (0.09509, -0.1638, 7.522e-05), (-0.02799, -0.1105, 7.522e-05), (-0.1511, -0.1638, 7.522e-05), (-0.1967, -0.2864, 7.516e-05), (-0.1441, -0.402, 7.516e-05), (-0.02799, -0.3883, -0.2241), (0.08817, -0.3482, -0.2009), (0.1407, -0.248, -0.1431), (0.09509, -0.1419, -0.08183), (-0.02799, -0.09569, -0.05517), (-0.1511, -0.1419, -0.08183), (-0.1967, -0.248, -0.1431), (-0.1441, -0.3482, -0.2009), (-0.02799, -0.2242, -0.3882), (0.08817, -0.201, -0.3481), (0.1407, -0.1432, -0.2479), (0.09509, -0.0819, -0.1418), (-0.02799, -0.05525, -0.09561), (-0.1511, -0.0819, -0.1418), (-0.1967, -0.1432, -0.2479), (-0.1441, -0.201, -0.3481), (0.1343, 3.576e-07, -0.1212), (0.1343, 0.06065, -0.105), (0.1343, 0.105, -0.06057), (0.1343, 0.1213, 7.522e-05), (0.1343, 0.105, 0.06072), (0.1343, 0.06065, 0.1051), (0.1343, 3.576e-07, 0.1214), (0.1343, -0.06065, 0.1051), (0.1343, -0.105, 0.06072), (0.1343, -0.1213, 7.522e-05), (0.1343, -0.105, -0.06057), (0.1343, -0.06065, -0.105), (0.1343, 2.384e-07, -0.03481), (0.1343, 0.01744, -0.03014), (0.1343, 0.03138, -0.004285), (0.1343, 0.01744, 0.03029), (0.1343, 2.384e-07, 0.03496), (0.1343, -0.01744, 0.03029), (0.1343, -0.03138, -0.004285), (0.1343, -0.01744, -0.03014)], [], [(0, 8, 9, 1), (1, 9, 10, 2), (2, 10, 11, 3), (3, 11, 12, 4), (4, 12, 13, 5), (5, 13, 14, 6), (6, 14, 15, 7), (0, 7, 15, 8), (8, 16, 17, 9), (9, 17, 18, 10), (10, 18, 19, 11), (11, 19, 20, 12), (12, 20, 21, 13), (13, 21, 22, 14), (14, 22, 23, 15), (15, 23, 16, 8), (16, 24, 25, 17), (17, 25, 26, 18), (18, 26, 27, 19), (19, 27, 28, 20), (20, 28, 29, 21), (21, 29, 30, 22), (22, 30, 31, 23), (23, 31, 24, 16), (24, 32, 33, 25), (25, 33, 34, 26), (26, 34, 35, 27), (27, 35, 36, 28), (28, 36, 37, 29), (29, 37, 38, 30), (30, 38, 39, 31), (31, 39, 32, 24), (32, 40, 41, 33), (33, 41, 42, 34), (34, 42, 43, 35), (35, 43, 44, 36), (36, 44, 45, 37), (37, 45, 46, 38), (38, 46, 47, 39), (39, 47, 40, 32), (40, 48, 49, 41), (41, 49, 50, 42), (42, 50, 51, 43), (43, 51, 52, 44), (44, 52, 53, 45), (45, 53, 54, 46), (46, 54, 55, 47), (47, 55, 48, 40), (48, 56, 57, 49), (49, 57, 58, 50), (50, 58, 59, 51), (51, 59, 60, 52), (52, 60, 61, 53), (53, 61, 62, 54), (54, 62, 63, 55), (55, 63, 56, 48), (56, 64, 65, 57), (57, 65, 66, 58), (58, 66, 67, 59), (59, 67, 68, 60), (60, 68, 69, 61), (61, 69, 70, 62), (62, 70, 71, 63), (63, 71, 64, 56), (64, 72, 73, 65), (65, 73, 74, 66), (66, 74, 75, 67), (67, 75, 76, 68), (68, 76, 77, 69), (69, 77, 78, 70), (70, 78, 79, 71), (71, 79, 72, 64), (72, 80, 81, 73), (73, 81, 82, 74), (74, 82, 83, 75), (75, 83, 84, 76), (76, 84, 85, 77), (77, 85, 86, 78), (78, 86, 87, 79), (79, 87, 80, 72), (80, 88, 89, 81), (81, 89, 90, 82), (82, 90, 91, 83), (83, 91, 92, 84), (84, 92, 93, 85), (85, 93, 94, 86), (86, 94, 95, 87), (87, 95, 88, 80), (88, 0, 1, 89), (89, 1, 2, 90), (90, 2, 3, 91), (91, 3, 4, 92), (92, 4, 5, 93), (93, 5, 6, 94), (94, 6, 7, 95), (95, 7, 0, 88), (43, 35, 100, 101), (19, 11, 97, 98), (59, 51, 102, 103), (3, 91, 107, 96), (35, 27, 99, 100), (91, 83, 106, 107), (67, 59, 103, 104), (51, 43, 101, 102), (83, 75, 105, 106), (11, 3, 96, 97), (27, 19, 98, 99), (75, 67, 104, 105), (113, 112, 111, 114), (101, 100, 110, 111), (96, 107, 115, 108), (98, 97, 109, 110), (102, 101, 111, 112), (103, 102, 112, 113), (107, 106, 114, 115), (110, 115, 114, 111), (104, 103, 113, 114), (97, 96, 108, 109), (110, 109, 108, 115), (99, 98, 110), (105, 104, 114), (106, 105, 114), (100, 99, 110)])
me_torus.polygons.foreach_set('use_smooth', [True] * 123)
me_torus.polygons.foreach_set('material_index', [0, 0, 1, 1, 0, 0, 0, 0, 0, 0, 1, 1, 0, 0, 0, 0, 0, 0, 1, 1, 0, 0, 0, 0, 0, 0, 1, 1, 0, 0, 0, 0, 0, 0, 1, 1, 0, 0, 0, 0, 0, 0, 1, 1, 0, 0, 0, 0, 0, 0, 1, 1, 0, 0, 0, 0, 0, 0, 1, 1, 0, 0, 0, 0, 0, 0, 1, 1, 0, 0, 0, 0, 0, 0, 1, 1, 0, 0, 0, 0, 0, 0, 1, 1, 0, 0, 0, 0, 0, 0, 1, 1, 0, 0, 0, 0, 1, 1, 1, 1, 1, 1, 1, 1, 1, 1, 1, 1, 1, 1, 1, 1, 1, 1, 1, 1, 1, 1, 1, 1, 1, 1, 1])
me_torus.materials.append(mat_wheel_tyre)
me_torus.materials.append(mat_wheel_center)
me_torus.use_remesh_preserve_volume = False
me_torus.use_remesh_preserve_attributes = False
me_torus.use_mirror_vertex_groups = False
me_torus.update()

# ---- objects
ob_car_vehicle = bpy.data.objects.new('car-vehicle', me_cube)
ob_wheel1_wheel = bpy.data.objects.new('wheel1-wheel', me_torus_012)
ob_wheel2_wheel = bpy.data.objects.new('wheel2-wheel', me_torus_011)
ob_wheel4_wheel = bpy.data.objects.new('wheel4-wheel', me_torus_010)
ob_wheel3_wheel = bpy.data.objects.new('wheel3-wheel', me_torus)
ob_lamp = bpy.data.objects.new('Lamp', light_lamp)
ob_camera = bpy.data.objects.new('Camera', cam_camera)

# ---- transforms, parenting, visibility, modifiers, constraints
ob_car_vehicle.location = (0.0, 0.0, 0.0)
ob_car_vehicle.lock_rotations_4d = False
ob_car_vehicle.empty_display_type = 'ARROWS'
ob_car_vehicle.lineart.crease_threshold = 0.0
ob_wheel1_wheel.parent = ob_car_vehicle
ob_wheel1_wheel.location = (-1.392, 1.929, 0.06155)
ob_wheel1_wheel.rotation_euler = (-0.0, 3.142, -0.0)
ob_wheel1_wheel.lineart.crease_threshold = 0.0
ob_wheel2_wheel.parent = ob_car_vehicle
ob_wheel2_wheel.location = (-1.392, -1.208, 0.06155)
ob_wheel2_wheel.rotation_euler = (-0.0, 3.142, -0.0)
ob_wheel2_wheel.lineart.crease_threshold = 0.0
ob_wheel4_wheel.parent = ob_car_vehicle
ob_wheel4_wheel.location = (1.419, -1.208, 0.06155)
ob_wheel4_wheel.lineart.crease_threshold = 0.0
ob_wheel3_wheel.parent = ob_car_vehicle
ob_wheel3_wheel.location = (1.419, 1.929, 0.06155)
ob_wheel3_wheel.lineart.crease_threshold = 0.0
ob_lamp.location = (4.076, 1.005, 5.904)
ob_lamp.rotation_euler = (0.6503, 0.05522, 1.866)
ob_lamp.lock_rotations_4d = False
ob_lamp.empty_display_type = 'ARROWS'
ob_lamp.color = (0.0, 0.0, 0.0, 0.0)
ob_lamp.lineart.crease_threshold = 0.0
ob_camera.location = (7.481, -6.508, 5.344)
ob_camera.rotation_euler = (1.109, 0.01082, 0.8149)
ob_camera.lock_rotations_4d = False
ob_camera.empty_display_type = 'ARROWS'
ob_camera.color = (0.0, 0.0, 0.0, 0.0)
ob_camera.display_type = 'WIRE'
ob_camera.lineart.crease_threshold = 0.0

# ---- collection membership
col_collection_1.objects.link(ob_car_vehicle)
col_collection_1.objects.link(ob_wheel1_wheel)
col_collection_1.objects.link(ob_wheel2_wheel)
col_collection_1.objects.link(ob_wheel4_wheel)
col_collection_1.objects.link(ob_wheel3_wheel)
col_collection_1.objects.link(ob_lamp)
col_collection_1.objects.link(ob_camera)

# ---- scene / render settings (as saved in the file)
scene.camera = ob_camera
scene.frame_start = 1; scene.frame_end = 250; scene.frame_set(1)
scene.render.engine = 'BLENDER_EEVEE_NEXT'
scene.render.resolution_percentage = 50
scene.render.dither_intensity = 0.0
scene.cycles.use_denoising = False
scene.cycles.samples = 10
scene.cycles.sampling_pattern = 'TABULATED_SOBOL'
scene.cycles.light_sampling_threshold = 0.0
scene.cycles.use_adaptive_sampling = False
scene.cycles.use_light_tree = False
scene.cycles.blur_glossy = 0.0
scene.cycles.pixel_filter_type = 'GAUSSIAN'
scene.cycles.sample_clamp_indirect = 0.0
scene.view_settings.view_transform = 'Standard'
bpy.context.view_layer.update()
